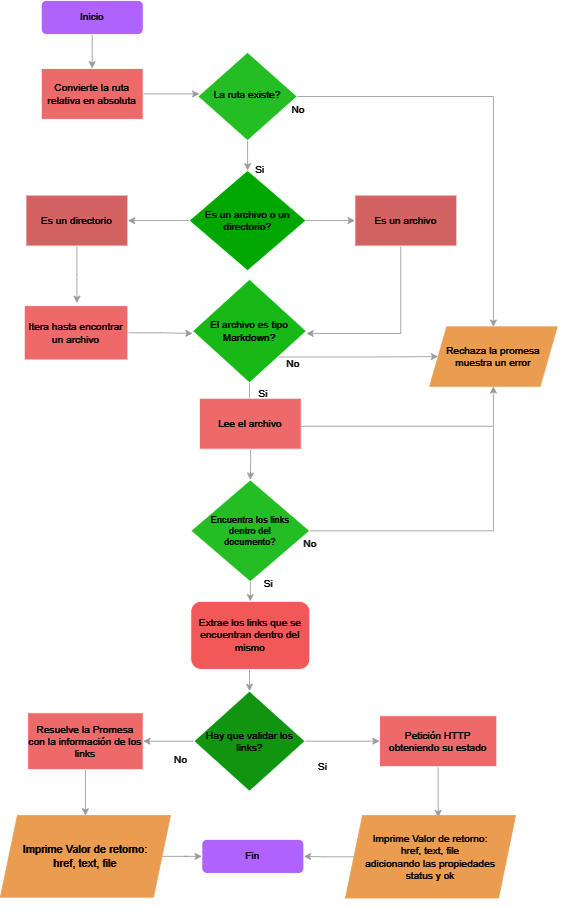

The diagram above was exported from draw.io. Its source (the exported page's mxGraphModel, read from the mxfile embedded in the PNG):
<mxGraphModel dx="1434" dy="758" grid="0" gridSize="10" guides="1" tooltips="1" connect="1" arrows="1" fold="1" page="1" pageScale="1" pageWidth="827" pageHeight="1169" background="#FFFFFF" math="0" shadow="1">
  <root>
    <mxCell id="WIyWlLk6GJQsqaUBKTNV-0" />
    <mxCell id="WIyWlLk6GJQsqaUBKTNV-1" parent="WIyWlLk6GJQsqaUBKTNV-0" />
    <mxCell id="m-ATzywFpmE8Wq1znZ8V-84" value="" style="edgeStyle=orthogonalEdgeStyle;rounded=0;orthogonalLoop=1;jettySize=auto;html=1;fillColor=#f5f5f5;strokeColor=#666666;" edge="1" parent="WIyWlLk6GJQsqaUBKTNV-1" source="WIyWlLk6GJQsqaUBKTNV-3" target="m-ATzywFpmE8Wq1znZ8V-18">
      <mxGeometry relative="1" as="geometry" />
    </mxCell>
    <mxCell id="WIyWlLk6GJQsqaUBKTNV-3" value="&lt;font color=&quot;#ffffff&quot;&gt;Inicio&lt;/font&gt;" style="rounded=1;whiteSpace=wrap;html=1;fontSize=12;glass=0;strokeWidth=1;shadow=0;fillColor=#B266FF;" parent="WIyWlLk6GJQsqaUBKTNV-1" vertex="1">
      <mxGeometry x="176" y="29" width="120" height="40" as="geometry" />
    </mxCell>
    <mxCell id="_9RJ4DSSI-7-aLUQxNDw-8" style="edgeStyle=orthogonalEdgeStyle;rounded=0;orthogonalLoop=1;jettySize=auto;html=1;fillColor=#f5f5f5;strokeColor=#666666;" parent="WIyWlLk6GJQsqaUBKTNV-1" source="WIyWlLk6GJQsqaUBKTNV-10" target="-2xbljrdHjKXkZbi89jy-3" edge="1">
      <mxGeometry relative="1" as="geometry" />
    </mxCell>
    <mxCell id="m-ATzywFpmE8Wq1znZ8V-102" style="edgeStyle=orthogonalEdgeStyle;rounded=0;orthogonalLoop=1;jettySize=auto;html=1;exitX=1;exitY=0.5;exitDx=0;exitDy=0;entryX=0.5;entryY=0;entryDx=0;entryDy=0;fillColor=#f5f5f5;strokeColor=#666666;" edge="1" parent="WIyWlLk6GJQsqaUBKTNV-1" source="WIyWlLk6GJQsqaUBKTNV-10" target="-2xbljrdHjKXkZbi89jy-1">
      <mxGeometry relative="1" as="geometry" />
    </mxCell>
    <mxCell id="WIyWlLk6GJQsqaUBKTNV-10" value="&lt;font color=&quot;#ffffff&quot;&gt;La ruta existe?&lt;/font&gt;" style="rhombus;whiteSpace=wrap;html=1;shadow=0;fontFamily=Helvetica;fontSize=12;align=center;strokeWidth=1;spacing=6;spacingTop=-4;fillColor=#009900;" parent="WIyWlLk6GJQsqaUBKTNV-1" vertex="1">
      <mxGeometry x="360.25" y="90" width="117" height="104" as="geometry" />
    </mxCell>
    <mxCell id="-2xbljrdHjKXkZbi89jy-1" value="&lt;font color=&quot;#ffffff&quot;&gt;Rechaza la promesa muestra un error&lt;/font&gt;" style="shape=parallelogram;perimeter=parallelogramPerimeter;whiteSpace=wrap;html=1;fixedSize=1;fillColor=#994C00;strokeColor=#994C00;" parent="WIyWlLk6GJQsqaUBKTNV-1" vertex="1">
      <mxGeometry x="633" y="413" width="150" height="70" as="geometry" />
    </mxCell>
    <mxCell id="m-ATzywFpmE8Wq1znZ8V-34" style="edgeStyle=orthogonalEdgeStyle;rounded=0;orthogonalLoop=1;jettySize=auto;html=1;entryX=0;entryY=0.5;entryDx=0;entryDy=0;fillColor=#f5f5f5;strokeColor=#666666;" edge="1" parent="WIyWlLk6GJQsqaUBKTNV-1" source="-2xbljrdHjKXkZbi89jy-3" target="m-ATzywFpmE8Wq1znZ8V-31">
      <mxGeometry relative="1" as="geometry" />
    </mxCell>
    <mxCell id="m-ATzywFpmE8Wq1znZ8V-35" style="edgeStyle=orthogonalEdgeStyle;rounded=0;orthogonalLoop=1;jettySize=auto;html=1;entryX=1;entryY=0.5;entryDx=0;entryDy=0;fillColor=#f5f5f5;strokeColor=#666666;" edge="1" parent="WIyWlLk6GJQsqaUBKTNV-1" source="-2xbljrdHjKXkZbi89jy-3" target="m-ATzywFpmE8Wq1znZ8V-30">
      <mxGeometry relative="1" as="geometry" />
    </mxCell>
    <mxCell id="-2xbljrdHjKXkZbi89jy-3" value="&lt;font color=&quot;#ffffff&quot;&gt;Es un archivo o un directorio?&lt;/font&gt;" style="rhombus;whiteSpace=wrap;html=1;fillColor=#00CC00;" parent="WIyWlLk6GJQsqaUBKTNV-1" vertex="1">
      <mxGeometry x="350" y="229" width="137.5" height="118" as="geometry" />
    </mxCell>
    <mxCell id="-2xbljrdHjKXkZbi89jy-10" value="No" style="text;html=1;align=center;verticalAlign=middle;resizable=0;points=[];autosize=1;strokeColor=none;fillColor=none;fontColor=#FFFFFF;" parent="WIyWlLk6GJQsqaUBKTNV-1" vertex="1">
      <mxGeometry x="458" y="143" width="40" height="30" as="geometry" />
    </mxCell>
    <mxCell id="m-ATzywFpmE8Wq1znZ8V-39" style="edgeStyle=orthogonalEdgeStyle;rounded=0;orthogonalLoop=1;jettySize=auto;html=1;exitX=0.5;exitY=1;exitDx=0;exitDy=0;entryX=0.5;entryY=0;entryDx=0;entryDy=0;fillColor=#f5f5f5;strokeColor=#666666;" edge="1" parent="WIyWlLk6GJQsqaUBKTNV-1" target="-2xbljrdHjKXkZbi89jy-22">
      <mxGeometry relative="1" as="geometry">
        <mxPoint x="422" y="548" as="sourcePoint" />
      </mxGeometry>
    </mxCell>
    <mxCell id="-2xbljrdHjKXkZbi89jy-16" value="Si" style="text;html=1;align=center;verticalAlign=middle;resizable=0;points=[];autosize=1;strokeColor=none;fillColor=none;fontColor=#FFFFFF;" parent="WIyWlLk6GJQsqaUBKTNV-1" vertex="1">
      <mxGeometry x="422" y="477" width="30" height="30" as="geometry" />
    </mxCell>
    <mxCell id="m-ATzywFpmE8Wq1znZ8V-86" style="edgeStyle=orthogonalEdgeStyle;rounded=0;orthogonalLoop=1;jettySize=auto;html=1;exitX=0.5;exitY=1;exitDx=0;exitDy=0;entryX=0.5;entryY=0;entryDx=0;entryDy=0;fillColor=#f5f5f5;strokeColor=#666666;" edge="1" parent="WIyWlLk6GJQsqaUBKTNV-1" source="-2xbljrdHjKXkZbi89jy-22" target="-2xbljrdHjKXkZbi89jy-25">
      <mxGeometry relative="1" as="geometry" />
    </mxCell>
    <mxCell id="m-ATzywFpmE8Wq1znZ8V-100" style="edgeStyle=orthogonalEdgeStyle;rounded=0;orthogonalLoop=1;jettySize=auto;html=1;entryX=0.5;entryY=1;entryDx=0;entryDy=0;fillColor=#f5f5f5;strokeColor=#666666;" edge="1" parent="WIyWlLk6GJQsqaUBKTNV-1" source="-2xbljrdHjKXkZbi89jy-22" target="-2xbljrdHjKXkZbi89jy-1">
      <mxGeometry relative="1" as="geometry" />
    </mxCell>
    <mxCell id="-2xbljrdHjKXkZbi89jy-22" value="&lt;div style=&quot;font-size: 11px;&quot;&gt;&lt;span style=&quot;color: rgb(255, 255, 255); background-color: initial;&quot;&gt;&lt;font style=&quot;font-size: 11px;&quot;&gt;Encuentra los links&lt;/font&gt;&lt;/span&gt;&lt;/div&gt;&lt;div style=&quot;font-size: 11px;&quot;&gt;&lt;span style=&quot;color: rgb(255, 255, 255); background-color: initial;&quot;&gt;&lt;font style=&quot;font-size: 11px;&quot;&gt;dentro del&lt;/font&gt;&lt;/span&gt;&lt;/div&gt;&lt;font style=&quot;font-size: 11px;&quot; color=&quot;#ffffff&quot;&gt;&lt;div style=&quot;&quot;&gt;&lt;span style=&quot;background-color: initial;&quot;&gt;documento?&lt;/span&gt;&lt;/div&gt;&lt;/font&gt;" style="rhombus;whiteSpace=wrap;html=1;fillColor=#009900;align=center;" parent="WIyWlLk6GJQsqaUBKTNV-1" vertex="1">
      <mxGeometry x="352" y="593" width="140" height="120" as="geometry" />
    </mxCell>
    <mxCell id="m-ATzywFpmE8Wq1znZ8V-99" style="edgeStyle=orthogonalEdgeStyle;rounded=0;orthogonalLoop=1;jettySize=auto;html=1;exitX=0.5;exitY=1;exitDx=0;exitDy=0;entryX=0.5;entryY=0;entryDx=0;entryDy=0;fillColor=#f5f5f5;strokeColor=#666666;" edge="1" parent="WIyWlLk6GJQsqaUBKTNV-1" source="-2xbljrdHjKXkZbi89jy-25" target="m-ATzywFpmE8Wq1znZ8V-68">
      <mxGeometry relative="1" as="geometry" />
    </mxCell>
    <mxCell id="-2xbljrdHjKXkZbi89jy-25" value="&lt;font color=&quot;#ffffff&quot;&gt;Extrae los links que se encuentran dentro del mismo&lt;/font&gt;" style="rounded=1;whiteSpace=wrap;html=1;fontSize=12;glass=0;strokeWidth=1;shadow=0;fillColor=#FF6666;" parent="WIyWlLk6GJQsqaUBKTNV-1" vertex="1">
      <mxGeometry x="352" y="736" width="140" height="80" as="geometry" />
    </mxCell>
    <mxCell id="_9RJ4DSSI-7-aLUQxNDw-4" value="Si" style="text;html=1;align=center;verticalAlign=middle;resizable=0;points=[];autosize=1;strokeColor=none;fillColor=none;fontColor=#FFFFFF;" parent="WIyWlLk6GJQsqaUBKTNV-1" vertex="1">
      <mxGeometry x="418" y="214" width="30" height="30" as="geometry" />
    </mxCell>
    <mxCell id="_9RJ4DSSI-7-aLUQxNDw-5" value="Si" style="text;html=1;align=center;verticalAlign=middle;resizable=0;points=[];autosize=1;strokeColor=none;fillColor=none;fontColor=#FFFFFF;" parent="WIyWlLk6GJQsqaUBKTNV-1" vertex="1">
      <mxGeometry x="428" y="701" width="30" height="30" as="geometry" />
    </mxCell>
    <mxCell id="_9RJ4DSSI-7-aLUQxNDw-6" value="No" style="text;html=1;align=center;verticalAlign=middle;resizable=0;points=[];autosize=1;strokeColor=none;fillColor=none;fontColor=#FFFFFF;" parent="WIyWlLk6GJQsqaUBKTNV-1" vertex="1">
      <mxGeometry x="452" y="442" width="40" height="30" as="geometry" />
    </mxCell>
    <mxCell id="m-ATzywFpmE8Wq1znZ8V-6" value="No" style="text;html=1;align=center;verticalAlign=middle;resizable=0;points=[];autosize=1;strokeColor=none;fillColor=none;fontColor=#FFFFFF;" vertex="1" parent="WIyWlLk6GJQsqaUBKTNV-1">
      <mxGeometry x="472" y="654" width="40" height="30" as="geometry" />
    </mxCell>
    <mxCell id="m-ATzywFpmE8Wq1znZ8V-8" style="edgeStyle=orthogonalEdgeStyle;rounded=0;orthogonalLoop=1;jettySize=auto;html=1;exitX=0.5;exitY=1;exitDx=0;exitDy=0;" edge="1" parent="WIyWlLk6GJQsqaUBKTNV-1" source="WIyWlLk6GJQsqaUBKTNV-10" target="WIyWlLk6GJQsqaUBKTNV-10">
      <mxGeometry relative="1" as="geometry" />
    </mxCell>
    <mxCell id="m-ATzywFpmE8Wq1znZ8V-82" style="edgeStyle=orthogonalEdgeStyle;rounded=0;orthogonalLoop=1;jettySize=auto;html=1;fillColor=#f5f5f5;strokeColor=#666666;" edge="1" parent="WIyWlLk6GJQsqaUBKTNV-1" source="m-ATzywFpmE8Wq1znZ8V-17">
      <mxGeometry relative="1" as="geometry">
        <mxPoint x="429" y="496" as="targetPoint" />
      </mxGeometry>
    </mxCell>
    <mxCell id="m-ATzywFpmE8Wq1znZ8V-101" style="edgeStyle=orthogonalEdgeStyle;rounded=0;orthogonalLoop=1;jettySize=auto;html=1;exitX=1;exitY=1;exitDx=0;exitDy=0;entryX=0;entryY=0.5;entryDx=0;entryDy=0;fillColor=#f5f5f5;strokeColor=#666666;" edge="1" parent="WIyWlLk6GJQsqaUBKTNV-1" source="m-ATzywFpmE8Wq1znZ8V-17" target="-2xbljrdHjKXkZbi89jy-1">
      <mxGeometry relative="1" as="geometry" />
    </mxCell>
    <mxCell id="m-ATzywFpmE8Wq1znZ8V-17" value="&lt;font color=&quot;#ffffff&quot;&gt;El archivo es tipo Markdown?&lt;/font&gt;" style="rhombus;whiteSpace=wrap;html=1;fillColor=#00a200;strokeColor=#000000;" vertex="1" parent="WIyWlLk6GJQsqaUBKTNV-1">
      <mxGeometry x="354" y="357" width="134" height="122" as="geometry" />
    </mxCell>
    <mxCell id="m-ATzywFpmE8Wq1znZ8V-67" style="edgeStyle=orthogonalEdgeStyle;rounded=0;orthogonalLoop=1;jettySize=auto;html=1;exitX=1;exitY=0.5;exitDx=0;exitDy=0;entryX=0.015;entryY=0.471;entryDx=0;entryDy=0;entryPerimeter=0;fillColor=#f5f5f5;strokeColor=#666666;" edge="1" parent="WIyWlLk6GJQsqaUBKTNV-1" source="m-ATzywFpmE8Wq1znZ8V-18" target="WIyWlLk6GJQsqaUBKTNV-10">
      <mxGeometry relative="1" as="geometry" />
    </mxCell>
    <mxCell id="m-ATzywFpmE8Wq1znZ8V-18" value="&lt;font color=&quot;#ffffff&quot;&gt;Convierte la ruta relativa en absoluta&lt;/font&gt;" style="rounded=0;whiteSpace=wrap;html=1;fillColor=#e15d5d;" vertex="1" parent="WIyWlLk6GJQsqaUBKTNV-1">
      <mxGeometry x="176" y="109" width="120" height="60" as="geometry" />
    </mxCell>
    <mxCell id="m-ATzywFpmE8Wq1znZ8V-29" value="&lt;font color=&quot;#ffffff&quot;&gt;Lee el archivo&lt;/font&gt;" style="rounded=0;whiteSpace=wrap;html=1;fillColor=#e15d5d;" vertex="1" parent="WIyWlLk6GJQsqaUBKTNV-1">
      <mxGeometry x="362" y="497" width="120" height="60" as="geometry" />
    </mxCell>
    <mxCell id="m-ATzywFpmE8Wq1znZ8V-64" style="edgeStyle=orthogonalEdgeStyle;rounded=0;orthogonalLoop=1;jettySize=auto;html=1;fillColor=#f5f5f5;strokeColor=#666666;" edge="1" parent="WIyWlLk6GJQsqaUBKTNV-1" source="m-ATzywFpmE8Wq1znZ8V-30">
      <mxGeometry relative="1" as="geometry">
        <mxPoint x="218" y="385" as="targetPoint" />
      </mxGeometry>
    </mxCell>
    <mxCell id="m-ATzywFpmE8Wq1znZ8V-30" value="&lt;font color=&quot;#ffffff&quot;&gt;Es un directorio&lt;/font&gt;" style="rounded=0;whiteSpace=wrap;html=1;fillColor=#de6d6d;" vertex="1" parent="WIyWlLk6GJQsqaUBKTNV-1">
      <mxGeometry x="158" y="258" width="120" height="60" as="geometry" />
    </mxCell>
    <mxCell id="m-ATzywFpmE8Wq1znZ8V-42" style="edgeStyle=orthogonalEdgeStyle;rounded=0;orthogonalLoop=1;jettySize=auto;html=1;entryX=1;entryY=0.523;entryDx=0;entryDy=0;entryPerimeter=0;fillColor=#f5f5f5;strokeColor=#666666;" edge="1" parent="WIyWlLk6GJQsqaUBKTNV-1" source="m-ATzywFpmE8Wq1znZ8V-31" target="m-ATzywFpmE8Wq1znZ8V-17">
      <mxGeometry relative="1" as="geometry">
        <Array as="points">
          <mxPoint x="599" y="421" />
        </Array>
      </mxGeometry>
    </mxCell>
    <mxCell id="m-ATzywFpmE8Wq1znZ8V-31" value="&lt;font color=&quot;#ffffff&quot;&gt;Es un archivo&lt;/font&gt;" style="rounded=0;whiteSpace=wrap;html=1;fillColor=#de6d6d;" vertex="1" parent="WIyWlLk6GJQsqaUBKTNV-1">
      <mxGeometry x="545" y="258" width="120" height="60" as="geometry" />
    </mxCell>
    <mxCell id="m-ATzywFpmE8Wq1znZ8V-45" value="" style="endArrow=none;html=1;rounded=0;exitX=1;exitY=0.5;exitDx=0;exitDy=0;fillColor=#f5f5f5;strokeColor=#666666;" edge="1" parent="WIyWlLk6GJQsqaUBKTNV-1">
      <mxGeometry width="50" height="50" relative="1" as="geometry">
        <mxPoint x="482" y="530" as="sourcePoint" />
        <mxPoint x="707" y="530" as="targetPoint" />
      </mxGeometry>
    </mxCell>
    <mxCell id="m-ATzywFpmE8Wq1znZ8V-92" style="edgeStyle=orthogonalEdgeStyle;rounded=0;orthogonalLoop=1;jettySize=auto;html=1;exitX=0.5;exitY=1;exitDx=0;exitDy=0;entryX=0.545;entryY=0.02;entryDx=0;entryDy=0;entryPerimeter=0;fillColor=#f5f5f5;strokeColor=#666666;" edge="1" parent="WIyWlLk6GJQsqaUBKTNV-1" source="m-ATzywFpmE8Wq1znZ8V-60" target="m-ATzywFpmE8Wq1znZ8V-77">
      <mxGeometry relative="1" as="geometry" />
    </mxCell>
    <mxCell id="m-ATzywFpmE8Wq1znZ8V-60" value="&lt;font color=&quot;#ffffff&quot;&gt;Petición HTTP obteniendo su estado&lt;/font&gt;" style="rounded=0;whiteSpace=wrap;html=1;fillColor=#e15d5d;" vertex="1" parent="WIyWlLk6GJQsqaUBKTNV-1">
      <mxGeometry x="574" y="870.5" width="138" height="60" as="geometry" />
    </mxCell>
    <mxCell id="m-ATzywFpmE8Wq1znZ8V-93" style="edgeStyle=orthogonalEdgeStyle;rounded=0;orthogonalLoop=1;jettySize=auto;html=1;entryX=0.5;entryY=0;entryDx=0;entryDy=0;fillColor=#f5f5f5;strokeColor=#666666;" edge="1" parent="WIyWlLk6GJQsqaUBKTNV-1" source="m-ATzywFpmE8Wq1znZ8V-61" target="m-ATzywFpmE8Wq1znZ8V-78">
      <mxGeometry relative="1" as="geometry" />
    </mxCell>
    <mxCell id="m-ATzywFpmE8Wq1znZ8V-61" value="&lt;font color=&quot;#ffffff&quot;&gt;Resuelve la Promesa con la información de los links&lt;/font&gt;" style="rounded=0;whiteSpace=wrap;html=1;fillColor=#e15d5d;" vertex="1" parent="WIyWlLk6GJQsqaUBKTNV-1">
      <mxGeometry x="160" y="867" width="136" height="67" as="geometry" />
    </mxCell>
    <mxCell id="m-ATzywFpmE8Wq1znZ8V-63" style="edgeStyle=orthogonalEdgeStyle;rounded=0;orthogonalLoop=1;jettySize=auto;html=1;entryX=0;entryY=0.523;entryDx=0;entryDy=0;entryPerimeter=0;fillColor=#f5f5f5;strokeColor=#666666;" edge="1" parent="WIyWlLk6GJQsqaUBKTNV-1" source="m-ATzywFpmE8Wq1znZ8V-62" target="m-ATzywFpmE8Wq1znZ8V-17">
      <mxGeometry relative="1" as="geometry" />
    </mxCell>
    <mxCell id="m-ATzywFpmE8Wq1znZ8V-62" value="&lt;font color=&quot;#ffffff&quot;&gt;Itera hasta encontrar un archivo&lt;/font&gt;" style="rounded=0;whiteSpace=wrap;html=1;fillColor=#e15d5d;" vertex="1" parent="WIyWlLk6GJQsqaUBKTNV-1">
      <mxGeometry x="156" y="388" width="122" height="64" as="geometry" />
    </mxCell>
    <mxCell id="m-ATzywFpmE8Wq1znZ8V-90" style="edgeStyle=orthogonalEdgeStyle;rounded=0;orthogonalLoop=1;jettySize=auto;html=1;entryX=0;entryY=0.5;entryDx=0;entryDy=0;fillColor=#f5f5f5;strokeColor=#666666;" edge="1" parent="WIyWlLk6GJQsqaUBKTNV-1" source="m-ATzywFpmE8Wq1znZ8V-68" target="m-ATzywFpmE8Wq1znZ8V-60">
      <mxGeometry relative="1" as="geometry" />
    </mxCell>
    <mxCell id="m-ATzywFpmE8Wq1znZ8V-91" style="edgeStyle=orthogonalEdgeStyle;rounded=0;orthogonalLoop=1;jettySize=auto;html=1;entryX=1;entryY=0.5;entryDx=0;entryDy=0;fillColor=#f5f5f5;strokeColor=#666666;" edge="1" parent="WIyWlLk6GJQsqaUBKTNV-1" source="m-ATzywFpmE8Wq1znZ8V-68" target="m-ATzywFpmE8Wq1znZ8V-61">
      <mxGeometry relative="1" as="geometry" />
    </mxCell>
    <mxCell id="m-ATzywFpmE8Wq1znZ8V-68" value="&lt;font color=&quot;#ffffff&quot;&gt;Hay que validar los links?&lt;/font&gt;" style="rhombus;whiteSpace=wrap;html=1;fillColor=#31b531;" vertex="1" parent="WIyWlLk6GJQsqaUBKTNV-1">
      <mxGeometry x="355.5" y="841.5" width="131" height="118" as="geometry" />
    </mxCell>
    <mxCell id="m-ATzywFpmE8Wq1znZ8V-74" value="Si" style="text;html=1;align=center;verticalAlign=middle;resizable=0;points=[];autosize=1;strokeColor=none;fillColor=none;fontColor=#FFFFFF;" vertex="1" parent="WIyWlLk6GJQsqaUBKTNV-1">
      <mxGeometry x="492" y="916" width="30" height="30" as="geometry" />
    </mxCell>
    <mxCell id="m-ATzywFpmE8Wq1znZ8V-75" value="No" style="text;html=1;align=center;verticalAlign=middle;resizable=0;points=[];autosize=1;strokeColor=none;fillColor=none;fontColor=#FFFFFF;" vertex="1" parent="WIyWlLk6GJQsqaUBKTNV-1">
      <mxGeometry x="320.25" y="908" width="40" height="30" as="geometry" />
    </mxCell>
    <mxCell id="m-ATzywFpmE8Wq1znZ8V-95" style="edgeStyle=orthogonalEdgeStyle;rounded=0;orthogonalLoop=1;jettySize=auto;html=1;entryX=1;entryY=0.5;entryDx=0;entryDy=0;fillColor=#f5f5f5;strokeColor=#666666;" edge="1" parent="WIyWlLk6GJQsqaUBKTNV-1" source="m-ATzywFpmE8Wq1znZ8V-77" target="m-ATzywFpmE8Wq1znZ8V-79">
      <mxGeometry relative="1" as="geometry" />
    </mxCell>
    <mxCell id="m-ATzywFpmE8Wq1znZ8V-77" value="&lt;font color=&quot;#ffffff&quot;&gt;Imprime Valor de retorno: &lt;br&gt;href, text, file&lt;br&gt;adicionando las propiedades&lt;br&gt;status y ok&lt;br&gt;&lt;/font&gt;" style="shape=parallelogram;perimeter=parallelogramPerimeter;whiteSpace=wrap;html=1;fixedSize=1;fillColor=#994C00;strokeColor=#994C00;" vertex="1" parent="WIyWlLk6GJQsqaUBKTNV-1">
      <mxGeometry x="534" y="988" width="200" height="97" as="geometry" />
    </mxCell>
    <mxCell id="m-ATzywFpmE8Wq1znZ8V-97" style="edgeStyle=orthogonalEdgeStyle;rounded=0;orthogonalLoop=1;jettySize=auto;html=1;exitX=1;exitY=0.5;exitDx=0;exitDy=0;entryX=0;entryY=0.5;entryDx=0;entryDy=0;fillColor=#f5f5f5;strokeColor=#666666;" edge="1" parent="WIyWlLk6GJQsqaUBKTNV-1" source="m-ATzywFpmE8Wq1znZ8V-78" target="m-ATzywFpmE8Wq1znZ8V-79">
      <mxGeometry relative="1" as="geometry" />
    </mxCell>
    <mxCell id="m-ATzywFpmE8Wq1znZ8V-78" value="&lt;font style=&quot;font-size: 13px;&quot;&gt;&lt;font style=&quot;font-size: 13px;&quot; color=&quot;#ffffff&quot;&gt;Imprime Valor de retorno:&lt;br style=&quot;border-color: var(--border-color);&quot;&gt;&lt;/font&gt;&lt;span style=&quot;color: rgb(255, 255, 255);&quot;&gt;href, text, file&lt;/span&gt;&lt;/font&gt;" style="shape=parallelogram;perimeter=parallelogramPerimeter;whiteSpace=wrap;html=1;fixedSize=1;fillColor=#994C00;strokeColor=#994C00;" vertex="1" parent="WIyWlLk6GJQsqaUBKTNV-1">
      <mxGeometry x="128" y="988" width="200" height="96" as="geometry" />
    </mxCell>
    <mxCell id="m-ATzywFpmE8Wq1znZ8V-79" value="&lt;font color=&quot;#ffffff&quot;&gt;Fin&lt;/font&gt;" style="rounded=1;whiteSpace=wrap;html=1;fontSize=12;glass=0;strokeWidth=1;shadow=0;fillColor=#B266FF;" vertex="1" parent="WIyWlLk6GJQsqaUBKTNV-1">
      <mxGeometry x="365" y="1016" width="120" height="40" as="geometry" />
    </mxCell>
  </root>
</mxGraphModel>